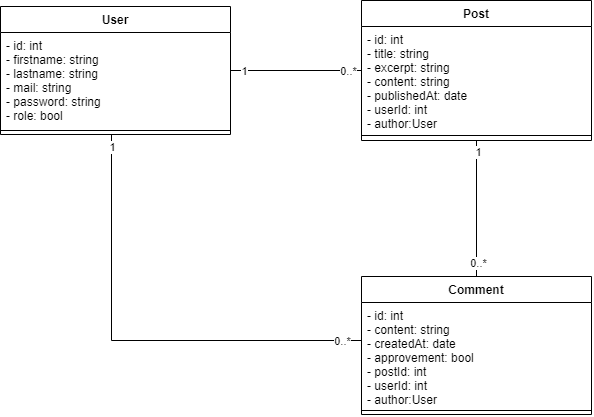

The diagram above was exported from draw.io. Its source (the exported page's mxGraphModel, read from the mxfile embedded in the PNG):
<mxGraphModel dx="859" dy="1585" grid="1" gridSize="10" guides="1" tooltips="1" connect="1" arrows="1" fold="1" page="1" pageScale="1" pageWidth="827" pageHeight="1169" math="0" shadow="0">
  <root>
    <mxCell id="4QXlC-1CrpndTcV3Kipg-0" />
    <mxCell id="4QXlC-1CrpndTcV3Kipg-1" parent="4QXlC-1CrpndTcV3Kipg-0" />
    <mxCell id="uHvxE0az6lWh7nvL5cZV-0" style="edgeStyle=orthogonalEdgeStyle;rounded=0;orthogonalLoop=1;jettySize=auto;html=1;" parent="4QXlC-1CrpndTcV3Kipg-1" source="-niM3CxVgNIxbM_51oJc-0" target="uHvxE0az6lWh7nvL5cZV-11" edge="1">
      <mxGeometry relative="1" as="geometry">
        <mxPoint x="154" y="640" as="targetPoint" />
      </mxGeometry>
    </mxCell>
    <mxCell id="-niM3CxVgNIxbM_51oJc-0" value="User" style="swimlane;fontStyle=1;align=center;verticalAlign=top;childLayout=stackLayout;horizontal=1;startSize=26;horizontalStack=0;resizeParent=1;resizeParentMax=0;resizeLast=0;collapsible=1;marginBottom=0;" parent="4QXlC-1CrpndTcV3Kipg-1" vertex="1">
      <mxGeometry x="39" y="750" width="230" height="310" as="geometry" />
    </mxCell>
    <mxCell id="-niM3CxVgNIxbM_51oJc-1" value="- id: int&#10;- firstname: string&#10;- lastname: string&#10;- mail: string&#10;- password: string&#10;- roles: bool" style="text;strokeColor=none;fillColor=none;align=left;verticalAlign=top;spacingLeft=4;spacingRight=4;overflow=hidden;rotatable=0;points=[[0,0.5],[1,0.5]];portConstraint=eastwest;" parent="-niM3CxVgNIxbM_51oJc-0" vertex="1">
      <mxGeometry y="26" width="230" height="94" as="geometry" />
    </mxCell>
    <mxCell id="-niM3CxVgNIxbM_51oJc-2" value="" style="line;strokeWidth=1;fillColor=none;align=left;verticalAlign=middle;spacingTop=-1;spacingLeft=3;spacingRight=3;rotatable=0;labelPosition=right;points=[];portConstraint=eastwest;" parent="-niM3CxVgNIxbM_51oJc-0" vertex="1">
      <mxGeometry y="120" width="230" height="8" as="geometry" />
    </mxCell>
    <mxCell id="-niM3CxVgNIxbM_51oJc-3" value="+ getId&#10;+ setId(id)&#10;+ getFirstname&#10;+ setFirstname(firstname)&#10;+ getLastname&#10;+ setLastname(lastname)&#10;+ getMail&#10;+ setMail(mail)&#10;+ getPassword&#10;+ setPassword(password)&#10;+ getRoles&#10;+ setRoles(roles)" style="text;strokeColor=none;fillColor=none;align=left;verticalAlign=top;spacingLeft=4;spacingRight=4;overflow=hidden;rotatable=0;points=[[0,0.5],[1,0.5]];portConstraint=eastwest;" parent="-niM3CxVgNIxbM_51oJc-0" vertex="1">
      <mxGeometry y="128" width="230" height="182" as="geometry" />
    </mxCell>
    <mxCell id="uHvxE0az6lWh7nvL5cZV-1" style="edgeStyle=orthogonalEdgeStyle;rounded=0;orthogonalLoop=1;jettySize=auto;html=1;" parent="4QXlC-1CrpndTcV3Kipg-1" source="-niM3CxVgNIxbM_51oJc-4" target="uHvxE0az6lWh7nvL5cZV-3" edge="1">
      <mxGeometry relative="1" as="geometry">
        <mxPoint x="414" y="640" as="targetPoint" />
      </mxGeometry>
    </mxCell>
    <mxCell id="-niM3CxVgNIxbM_51oJc-4" value="Post" style="swimlane;fontStyle=1;align=center;verticalAlign=top;childLayout=stackLayout;horizontal=1;startSize=26;horizontalStack=0;resizeParent=1;resizeParentMax=0;resizeLast=0;collapsible=1;marginBottom=0;" parent="4QXlC-1CrpndTcV3Kipg-1" vertex="1">
      <mxGeometry x="299" y="750" width="230" height="310" as="geometry" />
    </mxCell>
    <mxCell id="-niM3CxVgNIxbM_51oJc-5" value="- id: int&#10;- title: string&#10;- resum: string&#10;- content: string&#10;- date: date&#10;" style="text;strokeColor=none;fillColor=none;align=left;verticalAlign=top;spacingLeft=4;spacingRight=4;overflow=hidden;rotatable=0;points=[[0,0.5],[1,0.5]];portConstraint=eastwest;" parent="-niM3CxVgNIxbM_51oJc-4" vertex="1">
      <mxGeometry y="26" width="230" height="94" as="geometry" />
    </mxCell>
    <mxCell id="-niM3CxVgNIxbM_51oJc-6" value="" style="line;strokeWidth=1;fillColor=none;align=left;verticalAlign=middle;spacingTop=-1;spacingLeft=3;spacingRight=3;rotatable=0;labelPosition=right;points=[];portConstraint=eastwest;" parent="-niM3CxVgNIxbM_51oJc-4" vertex="1">
      <mxGeometry y="120" width="230" height="8" as="geometry" />
    </mxCell>
    <mxCell id="-niM3CxVgNIxbM_51oJc-7" value="+ getId&#10;+ setId(id)&#10;+ getTitle&#10;+ setTitle(title)&#10;+ getResum&#10;+ setResum(resum)&#10;+ getContent&#10;+ setContent(content)&#10;+ getDate&#10;+ setDate(date)" style="text;strokeColor=none;fillColor=none;align=left;verticalAlign=top;spacingLeft=4;spacingRight=4;overflow=hidden;rotatable=0;points=[[0,0.5],[1,0.5]];portConstraint=eastwest;" parent="-niM3CxVgNIxbM_51oJc-4" vertex="1">
      <mxGeometry y="128" width="230" height="182" as="geometry" />
    </mxCell>
    <mxCell id="uHvxE0az6lWh7nvL5cZV-2" style="edgeStyle=orthogonalEdgeStyle;rounded=0;orthogonalLoop=1;jettySize=auto;html=1;" parent="4QXlC-1CrpndTcV3Kipg-1" source="-niM3CxVgNIxbM_51oJc-8" target="uHvxE0az6lWh7nvL5cZV-7" edge="1">
      <mxGeometry relative="1" as="geometry">
        <mxPoint x="674" y="640" as="targetPoint" />
      </mxGeometry>
    </mxCell>
    <mxCell id="-niM3CxVgNIxbM_51oJc-8" value="Comment" style="swimlane;fontStyle=1;align=center;verticalAlign=top;childLayout=stackLayout;horizontal=1;startSize=26;horizontalStack=0;resizeParent=1;resizeParentMax=0;resizeLast=0;collapsible=1;marginBottom=0;" parent="4QXlC-1CrpndTcV3Kipg-1" vertex="1">
      <mxGeometry x="559" y="750" width="230" height="310" as="geometry" />
    </mxCell>
    <mxCell id="-niM3CxVgNIxbM_51oJc-9" value="- id: int&#10;- message: string&#10;- createdAt: date&#10;- isValid: bool&#10;" style="text;strokeColor=none;fillColor=none;align=left;verticalAlign=top;spacingLeft=4;spacingRight=4;overflow=hidden;rotatable=0;points=[[0,0.5],[1,0.5]];portConstraint=eastwest;" parent="-niM3CxVgNIxbM_51oJc-8" vertex="1">
      <mxGeometry y="26" width="230" height="94" as="geometry" />
    </mxCell>
    <mxCell id="-niM3CxVgNIxbM_51oJc-10" value="" style="line;strokeWidth=1;fillColor=none;align=left;verticalAlign=middle;spacingTop=-1;spacingLeft=3;spacingRight=3;rotatable=0;labelPosition=right;points=[];portConstraint=eastwest;" parent="-niM3CxVgNIxbM_51oJc-8" vertex="1">
      <mxGeometry y="120" width="230" height="8" as="geometry" />
    </mxCell>
    <mxCell id="-niM3CxVgNIxbM_51oJc-11" value="+ getId&#10;+ setId(id)&#10;+ getMessage&#10;+ setMessage(message)&#10;+ getCreatedAt&#10;+ setCreatedAt(createdAt)&#10;+ getIsValid&#10;+ setIsValid(IsValid)" style="text;strokeColor=none;fillColor=none;align=left;verticalAlign=top;spacingLeft=4;spacingRight=4;overflow=hidden;rotatable=0;points=[[0,0.5],[1,0.5]];portConstraint=eastwest;" parent="-niM3CxVgNIxbM_51oJc-8" vertex="1">
      <mxGeometry y="128" width="230" height="182" as="geometry" />
    </mxCell>
    <mxCell id="ezMqwKxjMKI6TvK0H-Vv-1" style="edgeStyle=orthogonalEdgeStyle;rounded=0;orthogonalLoop=1;jettySize=auto;html=1;" parent="4QXlC-1CrpndTcV3Kipg-1" source="uHvxE0az6lWh7nvL5cZV-3" edge="1">
      <mxGeometry relative="1" as="geometry">
        <mxPoint x="414" y="430" as="targetPoint" />
      </mxGeometry>
    </mxCell>
    <mxCell id="uHvxE0az6lWh7nvL5cZV-3" value="PostManager" style="swimlane;fontStyle=1;align=center;verticalAlign=top;childLayout=stackLayout;horizontal=1;startSize=26;horizontalStack=0;resizeParent=1;resizeParentMax=0;resizeLast=0;collapsible=1;marginBottom=0;" parent="4QXlC-1CrpndTcV3Kipg-1" vertex="1">
      <mxGeometry x="299" y="550" width="230" height="120" as="geometry" />
    </mxCell>
    <mxCell id="uHvxE0az6lWh7nvL5cZV-5" value="" style="line;strokeWidth=1;fillColor=none;align=left;verticalAlign=middle;spacingTop=-1;spacingLeft=3;spacingRight=3;rotatable=0;labelPosition=right;points=[];portConstraint=eastwest;" parent="uHvxE0az6lWh7nvL5cZV-3" vertex="1">
      <mxGeometry y="26" width="230" height="8" as="geometry" />
    </mxCell>
    <mxCell id="uHvxE0az6lWh7nvL5cZV-6" value="+ getAll&#10;+ get&#10;+ add&#10;+ update&#10;+ delete&#10;" style="text;strokeColor=none;fillColor=none;align=left;verticalAlign=top;spacingLeft=4;spacingRight=4;overflow=hidden;rotatable=0;points=[[0,0.5],[1,0.5]];portConstraint=eastwest;" parent="uHvxE0az6lWh7nvL5cZV-3" vertex="1">
      <mxGeometry y="34" width="230" height="86" as="geometry" />
    </mxCell>
    <mxCell id="ezMqwKxjMKI6TvK0H-Vv-0" style="edgeStyle=orthogonalEdgeStyle;rounded=0;orthogonalLoop=1;jettySize=auto;html=1;" parent="4QXlC-1CrpndTcV3Kipg-1" source="uHvxE0az6lWh7nvL5cZV-7" target="eHo5f4yBbKyPihqezTao-2" edge="1">
      <mxGeometry relative="1" as="geometry">
        <mxPoint x="599" y="420" as="targetPoint" />
        <Array as="points">
          <mxPoint x="674" y="485" />
          <mxPoint x="519" y="485" />
        </Array>
      </mxGeometry>
    </mxCell>
    <mxCell id="uHvxE0az6lWh7nvL5cZV-7" value="CommentManager" style="swimlane;fontStyle=1;align=center;verticalAlign=top;childLayout=stackLayout;horizontal=1;startSize=26;horizontalStack=0;resizeParent=1;resizeParentMax=0;resizeLast=0;collapsible=1;marginBottom=0;" parent="4QXlC-1CrpndTcV3Kipg-1" vertex="1">
      <mxGeometry x="559" y="550" width="230" height="120" as="geometry" />
    </mxCell>
    <mxCell id="uHvxE0az6lWh7nvL5cZV-9" value="" style="line;strokeWidth=1;fillColor=none;align=left;verticalAlign=middle;spacingTop=-1;spacingLeft=3;spacingRight=3;rotatable=0;labelPosition=right;points=[];portConstraint=eastwest;" parent="uHvxE0az6lWh7nvL5cZV-7" vertex="1">
      <mxGeometry y="26" width="230" height="8" as="geometry" />
    </mxCell>
    <mxCell id="uHvxE0az6lWh7nvL5cZV-10" value="+ getAll&#10;+ get&#10;+ add&#10;+ validate&#10;" style="text;strokeColor=none;fillColor=none;align=left;verticalAlign=top;spacingLeft=4;spacingRight=4;overflow=hidden;rotatable=0;points=[[0,0.5],[1,0.5]];portConstraint=eastwest;" parent="uHvxE0az6lWh7nvL5cZV-7" vertex="1">
      <mxGeometry y="34" width="230" height="86" as="geometry" />
    </mxCell>
    <mxCell id="ezMqwKxjMKI6TvK0H-Vv-2" style="edgeStyle=orthogonalEdgeStyle;rounded=0;orthogonalLoop=1;jettySize=auto;html=1;" parent="4QXlC-1CrpndTcV3Kipg-1" source="uHvxE0az6lWh7nvL5cZV-11" target="eHo5f4yBbKyPihqezTao-2" edge="1">
      <mxGeometry relative="1" as="geometry">
        <mxPoint x="219" y="430" as="targetPoint" />
        <Array as="points">
          <mxPoint x="154" y="490" />
          <mxPoint x="329" y="490" />
        </Array>
      </mxGeometry>
    </mxCell>
    <mxCell id="uHvxE0az6lWh7nvL5cZV-11" value="UserManager" style="swimlane;fontStyle=1;align=center;verticalAlign=top;childLayout=stackLayout;horizontal=1;startSize=26;horizontalStack=0;resizeParent=1;resizeParentMax=0;resizeLast=0;collapsible=1;marginBottom=0;" parent="4QXlC-1CrpndTcV3Kipg-1" vertex="1">
      <mxGeometry x="39" y="550" width="230" height="120" as="geometry" />
    </mxCell>
    <mxCell id="uHvxE0az6lWh7nvL5cZV-13" value="" style="line;strokeWidth=1;fillColor=none;align=left;verticalAlign=middle;spacingTop=-1;spacingLeft=3;spacingRight=3;rotatable=0;labelPosition=right;points=[];portConstraint=eastwest;" parent="uHvxE0az6lWh7nvL5cZV-11" vertex="1">
      <mxGeometry y="26" width="230" height="8" as="geometry" />
    </mxCell>
    <mxCell id="uHvxE0az6lWh7nvL5cZV-14" value="+ login&#10;+ register&#10;+ getStatus&#10;+ checkPassword&#10;" style="text;strokeColor=none;fillColor=none;align=left;verticalAlign=top;spacingLeft=4;spacingRight=4;overflow=hidden;rotatable=0;points=[[0,0.5],[1,0.5]];portConstraint=eastwest;" parent="uHvxE0az6lWh7nvL5cZV-11" vertex="1">
      <mxGeometry y="34" width="230" height="86" as="geometry" />
    </mxCell>
    <mxCell id="eHo5f4yBbKyPihqezTao-0" value="Manager" style="swimlane;fontStyle=1;align=center;verticalAlign=top;childLayout=stackLayout;horizontal=1;startSize=26;horizontalStack=0;resizeParent=1;resizeParentMax=0;resizeLast=0;collapsible=1;marginBottom=0;" parent="4QXlC-1CrpndTcV3Kipg-1" vertex="1">
      <mxGeometry x="309" y="310" width="230" height="120" as="geometry" />
    </mxCell>
    <mxCell id="eHo5f4yBbKyPihqezTao-3" value="- db" style="text;strokeColor=none;fillColor=none;align=left;verticalAlign=top;spacingLeft=4;spacingRight=4;overflow=hidden;rotatable=0;points=[[0,0.5],[1,0.5]];portConstraint=eastwest;" parent="eHo5f4yBbKyPihqezTao-0" vertex="1">
      <mxGeometry y="26" width="230" height="24" as="geometry" />
    </mxCell>
    <mxCell id="eHo5f4yBbKyPihqezTao-1" value="" style="line;strokeWidth=1;fillColor=none;align=left;verticalAlign=middle;spacingTop=-1;spacingLeft=3;spacingRight=3;rotatable=0;labelPosition=right;points=[];portConstraint=eastwest;" parent="eHo5f4yBbKyPihqezTao-0" vertex="1">
      <mxGeometry y="50" width="230" height="10" as="geometry" />
    </mxCell>
    <mxCell id="eHo5f4yBbKyPihqezTao-2" value="+ __construct" style="text;strokeColor=none;fillColor=none;align=left;verticalAlign=top;spacingLeft=4;spacingRight=4;overflow=hidden;rotatable=0;points=[[0,0.5],[1,0.5]];portConstraint=eastwest;" parent="eHo5f4yBbKyPihqezTao-0" vertex="1">
      <mxGeometry y="60" width="230" height="60" as="geometry" />
    </mxCell>
    <mxCell id="NlQHvNS-iQGPuQNG-sBB-12" style="edgeStyle=orthogonalEdgeStyle;rounded=0;orthogonalLoop=1;jettySize=auto;html=1;fontColor=#FFFFFF;endArrow=none;endFill=0;" parent="4QXlC-1CrpndTcV3Kipg-1" source="NlQHvNS-iQGPuQNG-sBB-0" target="NlQHvNS-iQGPuQNG-sBB-4" edge="1">
      <mxGeometry relative="1" as="geometry" />
    </mxCell>
    <mxCell id="NlQHvNS-iQGPuQNG-sBB-14" value="&lt;font color=&quot;#000000&quot;&gt;1&lt;/font&gt;" style="edgeLabel;html=1;align=center;verticalAlign=middle;resizable=0;points=[];fontColor=#FFFFFF;" parent="NlQHvNS-iQGPuQNG-sBB-12" vertex="1" connectable="0">
      <mxGeometry x="-0.801" relative="1" as="geometry">
        <mxPoint as="offset" />
      </mxGeometry>
    </mxCell>
    <mxCell id="NlQHvNS-iQGPuQNG-sBB-15" value="&lt;font color=&quot;#000000&quot;&gt;0..*&lt;/font&gt;" style="edgeLabel;html=1;align=center;verticalAlign=middle;resizable=0;points=[];fontColor=#FFFFFF;" parent="NlQHvNS-iQGPuQNG-sBB-12" vertex="1" connectable="0">
      <mxGeometry x="0.7811" relative="1" as="geometry">
        <mxPoint as="offset" />
      </mxGeometry>
    </mxCell>
    <mxCell id="NlQHvNS-iQGPuQNG-sBB-0" value="User" style="swimlane;fontStyle=1;align=center;verticalAlign=top;childLayout=stackLayout;horizontal=1;startSize=26;horizontalStack=0;resizeParent=1;resizeParentMax=0;resizeLast=0;collapsible=1;marginBottom=0;" parent="4QXlC-1CrpndTcV3Kipg-1" vertex="1">
      <mxGeometry x="39" y="-870" width="230" height="128" as="geometry" />
    </mxCell>
    <mxCell id="NlQHvNS-iQGPuQNG-sBB-1" value="- id: int&#10;- firstname: string&#10;- lastname: string&#10;- mail: string&#10;- password: string&#10;- role: bool" style="text;strokeColor=none;fillColor=none;align=left;verticalAlign=top;spacingLeft=4;spacingRight=4;overflow=hidden;rotatable=0;points=[[0,0.5],[1,0.5]];portConstraint=eastwest;" parent="NlQHvNS-iQGPuQNG-sBB-0" vertex="1">
      <mxGeometry y="26" width="230" height="94" as="geometry" />
    </mxCell>
    <mxCell id="NlQHvNS-iQGPuQNG-sBB-2" value="" style="line;strokeWidth=1;fillColor=none;align=left;verticalAlign=middle;spacingTop=-1;spacingLeft=3;spacingRight=3;rotatable=0;labelPosition=right;points=[];portConstraint=eastwest;" parent="NlQHvNS-iQGPuQNG-sBB-0" vertex="1">
      <mxGeometry y="120" width="230" height="8" as="geometry" />
    </mxCell>
    <mxCell id="NlQHvNS-iQGPuQNG-sBB-16" style="edgeStyle=orthogonalEdgeStyle;rounded=0;orthogonalLoop=1;jettySize=auto;html=1;fontColor=#FFFFFF;endArrow=none;endFill=0;" parent="4QXlC-1CrpndTcV3Kipg-1" source="NlQHvNS-iQGPuQNG-sBB-4" target="NlQHvNS-iQGPuQNG-sBB-8" edge="1">
      <mxGeometry relative="1" as="geometry" />
    </mxCell>
    <mxCell id="NlQHvNS-iQGPuQNG-sBB-17" value="&lt;font color=&quot;#000000&quot;&gt;1&lt;/font&gt;" style="edgeLabel;html=1;align=center;verticalAlign=middle;resizable=0;points=[];fontColor=#FFFFFF;" parent="NlQHvNS-iQGPuQNG-sBB-16" vertex="1" connectable="0">
      <mxGeometry x="-0.8421" y="1" relative="1" as="geometry">
        <mxPoint as="offset" />
      </mxGeometry>
    </mxCell>
    <mxCell id="NlQHvNS-iQGPuQNG-sBB-18" value="&lt;font color=&quot;#000000&quot;&gt;0..*&lt;/font&gt;" style="edgeLabel;html=1;align=center;verticalAlign=middle;resizable=0;points=[];fontColor=#FFFFFF;" parent="NlQHvNS-iQGPuQNG-sBB-16" vertex="1" connectable="0">
      <mxGeometry x="0.7895" y="2" relative="1" as="geometry">
        <mxPoint x="-1" as="offset" />
      </mxGeometry>
    </mxCell>
    <mxCell id="NlQHvNS-iQGPuQNG-sBB-4" value="Post" style="swimlane;fontStyle=1;align=center;verticalAlign=top;childLayout=stackLayout;horizontal=1;startSize=26;horizontalStack=0;resizeParent=1;resizeParentMax=0;resizeLast=0;collapsible=1;marginBottom=0;" parent="4QXlC-1CrpndTcV3Kipg-1" vertex="1">
      <mxGeometry x="400" y="-876" width="230" height="140" as="geometry" />
    </mxCell>
    <mxCell id="NlQHvNS-iQGPuQNG-sBB-5" value="- id: int&#10;- title: string&#10;- excerpt: string&#10;- content: string&#10;- publishedAt: date&#10;- userId: int&#10;- author:User" style="text;strokeColor=none;fillColor=none;align=left;verticalAlign=top;spacingLeft=4;spacingRight=4;overflow=hidden;rotatable=0;points=[[0,0.5],[1,0.5]];portConstraint=eastwest;" parent="NlQHvNS-iQGPuQNG-sBB-4" vertex="1">
      <mxGeometry y="26" width="230" height="104" as="geometry" />
    </mxCell>
    <mxCell id="NlQHvNS-iQGPuQNG-sBB-6" value="" style="line;strokeWidth=1;fillColor=none;align=left;verticalAlign=middle;spacingTop=-1;spacingLeft=3;spacingRight=3;rotatable=0;labelPosition=right;points=[];portConstraint=eastwest;" parent="NlQHvNS-iQGPuQNG-sBB-4" vertex="1">
      <mxGeometry y="130" width="230" height="10" as="geometry" />
    </mxCell>
    <mxCell id="NlQHvNS-iQGPuQNG-sBB-8" value="Comment" style="swimlane;fontStyle=1;align=center;verticalAlign=top;childLayout=stackLayout;horizontal=1;startSize=26;horizontalStack=0;resizeParent=1;resizeParentMax=0;resizeLast=0;collapsible=1;marginBottom=0;" parent="4QXlC-1CrpndTcV3Kipg-1" vertex="1">
      <mxGeometry x="400" y="-600" width="230" height="138" as="geometry" />
    </mxCell>
    <mxCell id="NlQHvNS-iQGPuQNG-sBB-9" value="- id: int&#10;- content: string&#10;- createdAt: date&#10;- approvement: bool&#10;- postId: int&#10;- userId: int&#10;- author:User&#10;&#10;" style="text;strokeColor=none;fillColor=none;align=left;verticalAlign=top;spacingLeft=4;spacingRight=4;overflow=hidden;rotatable=0;points=[[0,0.5],[1,0.5]];portConstraint=eastwest;" parent="NlQHvNS-iQGPuQNG-sBB-8" vertex="1">
      <mxGeometry y="26" width="230" height="104" as="geometry" />
    </mxCell>
    <mxCell id="NlQHvNS-iQGPuQNG-sBB-10" value="" style="line;strokeWidth=1;fillColor=none;align=left;verticalAlign=middle;spacingTop=-1;spacingLeft=3;spacingRight=3;rotatable=0;labelPosition=right;points=[];portConstraint=eastwest;" parent="NlQHvNS-iQGPuQNG-sBB-8" vertex="1">
      <mxGeometry y="130" width="230" height="8" as="geometry" />
    </mxCell>
    <mxCell id="g_HgHcnlLglUgArR_olP-0" style="edgeStyle=orthogonalEdgeStyle;rounded=0;orthogonalLoop=1;jettySize=auto;html=1;fontColor=#FFFFFF;endArrow=none;endFill=0;" parent="4QXlC-1CrpndTcV3Kipg-1" source="NlQHvNS-iQGPuQNG-sBB-0" target="NlQHvNS-iQGPuQNG-sBB-8" edge="1">
      <mxGeometry relative="1" as="geometry">
        <mxPoint x="168" y="-630" as="sourcePoint" />
        <mxPoint x="299" y="-630" as="targetPoint" />
        <Array as="points">
          <mxPoint x="150" y="-536" />
        </Array>
      </mxGeometry>
    </mxCell>
    <mxCell id="g_HgHcnlLglUgArR_olP-1" value="&lt;font color=&quot;#000000&quot;&gt;1&lt;/font&gt;" style="edgeLabel;html=1;align=center;verticalAlign=middle;resizable=0;points=[];fontColor=#FFFFFF;" parent="g_HgHcnlLglUgArR_olP-0" vertex="1" connectable="0">
      <mxGeometry x="-0.801" relative="1" as="geometry">
        <mxPoint y="-33" as="offset" />
      </mxGeometry>
    </mxCell>
    <mxCell id="g_HgHcnlLglUgArR_olP-2" value="&lt;font color=&quot;#000000&quot;&gt;0..*&lt;/font&gt;" style="edgeLabel;html=1;align=center;verticalAlign=middle;resizable=0;points=[];fontColor=#FFFFFF;" parent="g_HgHcnlLglUgArR_olP-0" vertex="1" connectable="0">
      <mxGeometry x="0.7811" relative="1" as="geometry">
        <mxPoint x="30" as="offset" />
      </mxGeometry>
    </mxCell>
  </root>
</mxGraphModel>